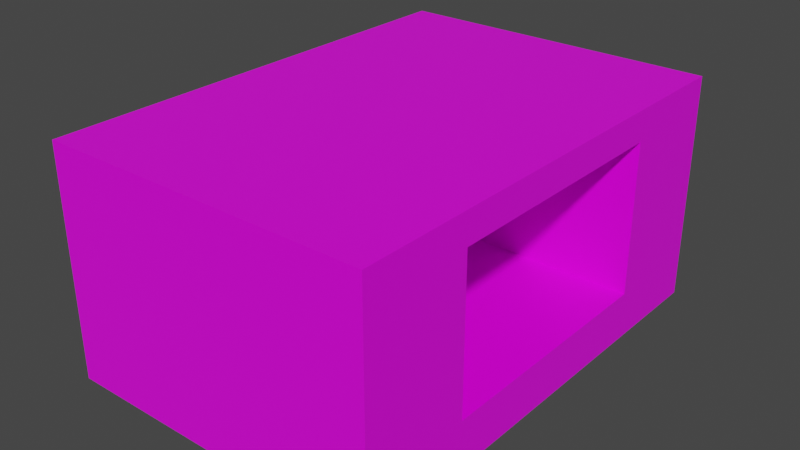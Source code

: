# Source: podium.blend  (saved by Blender 2.82.7; exported with 4.5.12 LTS)
import bpy
from mathutils import Matrix  # noqa: F401  (used for matrix-valued properties, if any)

bpy.ops.wm.read_factory_settings(use_empty=True)
scene = bpy.context.scene
scene.name = 'Scene'

# ---- collections
col_collection = bpy.data.collections.new('Collection'); scene.collection.children.link(col_collection)

# ---- images (referenced by path relative to the original .blend; pixels are not part of the script)
import os
ASSET_DIR = os.environ.get("B2B_ASSET_DIR", "")  # directory of the original .blend (textures are referenced by path, not embedded)
HERE = os.path.dirname(os.path.abspath(__file__))  # packed textures are extracted next to this script under _unpacked/

def load_image(name, relpath, width, height, colorspace="sRGB"):
    """Load a texture the original file referenced (path relative to the .blend, or extracted next to this script)."""
    p = next((c for c in (os.path.join(HERE, relpath), os.path.join(ASSET_DIR, relpath)) if relpath and os.path.exists(c)), "")
    if p:
        img = bpy.data.images.load(p, check_existing=True)
        img.name = name
    else:  # same state as the original file: an image datablock whose file is absent (Cycles renders it pink)
        img = bpy.data.images.new(name, width, height)
        img.source = "FILE"
        img.filepath = "//" + (relpath or name)
    img.colorspace_settings.name = colorspace
    return img
img_podium_texture_png = load_image('podium-texture.png', 'podium-texture.png', 1024, 1024, 'sRGB')

# ---- materials (node trees are filled in below, after node groups)
mat_material = bpy.data.materials.new('Material')
mat_material.alpha_threshold = 0.0
mat_material.use_transparent_shadow = False
mat_material.line_color = (0.0, 0.0, 0.0, 1.0)

# ---- material node trees
mat_material.use_nodes = True; mat_material.node_tree.nodes.clear()
_N = mat_material.node_tree.nodes; _L = mat_material.node_tree.links
n0 = _N.new('ShaderNodeOutputMaterial'); n0.name = 'Material Output'; n0.location = (300, 300)
n1 = _N.new('ShaderNodeBsdfPrincipled'); n1.name = 'Principled BSDF'; n1.location = (10, 300)
n1.distribution = 'GGX'
n1.subsurface_method = 'BURLEY'
n1.inputs[2].default_value = 0.4
n1.inputs[3].default_value = 1.45
n1.inputs[27].default_value = (0.0, 0.0, 0.0, 1.0)
n1.inputs[28].default_value = 1.0
n2 = _N.new('ShaderNodeTexImage'); n2.name = 'Image Texture'; n2.location = (-280, 250)
n2.image = img_podium_texture_png
_L.new(n1.outputs[0], n0.inputs[0])
_L.new(n2.outputs[0], n1.inputs[0])
n0.is_active_output = True

# ---- world
world_world = bpy.data.worlds.new('World'); scene.world = world_world
world_world.use_nodes = True; world_world.node_tree.nodes.clear()
_N = world_world.node_tree.nodes; _L = world_world.node_tree.links
n0 = _N.new('ShaderNodeOutputWorld'); n0.name = 'World Output'; n0.location = (300, 300)
n1 = _N.new('ShaderNodeBackground'); n1.name = 'Background'; n1.location = (10, 300)
n1.inputs[0].default_value = (0.05088, 0.05088, 0.05088, 1.0)
_L.new(n1.outputs[0], n0.inputs[0])
n0.is_active_output = True
world_world.color = (0.05088, 0.05088, 0.05088)
world_world.use_sun_shadow = False
world_world.sun_shadow_jitter_overblur = 0.0

# ---- meshes
me_cube = bpy.data.meshes.new('Cube')
me_cube.from_pydata([(6.902, 9.843, 4.807), (6.902, 9.843, -4.807), (6.902, -9.843, 4.807), (6.902, -9.843, -4.807), (-6.902, 9.843, 4.807), (-6.902, 9.843, -4.807), (-6.902, -9.843, 4.807), (-6.902, -9.843, -4.807), (6.902, -5.147, -4.807), (6.902, 5.282, 4.807), (6.902, -5.147, 3.544), (6.902, 5.282, 3.544), (6.902, -5.147, -2.82), (6.902, 5.282, -2.82), (-2.193, 5.282, 3.544), (-2.193, -5.147, 3.544), (-2.193, -5.147, -2.82), (-2.193, 5.282, -2.82)], [], [(12, 10, 11, 9, 2, 3, 8), (5, 1, 8, 3, 7), (0, 4, 6, 2, 9), (13, 11, 14, 17), (5, 4, 0, 1), (3, 2, 6, 7), (4, 5, 7, 6), (1, 0, 9, 11, 13, 12, 8), (17, 14, 15, 16), (10, 12, 16, 15), (12, 13, 17, 16), (11, 10, 15, 14)])
_uv = me_cube.uv_layers.new(name='UVMap')
_uv.uv.foreach_set('vector', [0.4267, 0.6904, 0.5921, 0.6904, 0.5921, 0.5579, 0.625, 0.5579, 0.625, 0.75, 0.375, 0.75, 0.375, 0.6904, 0.125, 0.5, 0.375, 0.5, 0.375, 0.6904, 0.375, 0.75, 0.125, 0.75, 0.625, 0.5, 0.875, 0.5, 0.875, 0.75, 0.625, 0.75, 0.625, 0.5579, 0.4267, 0.5579, 0.5921, 0.5579, 0.5921, 0.5579, 0.4267, 0.5579, 0.375, 0.25, 0.625, 0.25, 0.625, 0.5, 0.375, 0.5, 0.375, 0.75, 0.625, 0.75, 0.625, 1.0, 0.375, 1.0, 0.625, 0.25, 0.375, 0.25, 0.375, 0.0, 0.625, 0.0, 0.375, 0.5, 0.625, 0.5, 0.625, 0.5579, 0.5921, 0.5579, 0.4267, 0.5579, 0.4267, 0.6904, 0.375, 0.6904, 0.4267, 0.5579, 0.5921, 0.5579, 0.5921, 0.6904, 0.4267, 0.6904, 0.5921, 0.6904, 0.4267, 0.6904, 0.4267, 0.6904, 0.5921, 0.6904, 0.4267, 0.6904, 0.4267, 0.5579, 0.4267, 0.5579, 0.4267, 0.6904, 0.5921, 0.5579, 0.5921, 0.6904, 0.5921, 0.6904, 0.5921, 0.5579])
me_cube.materials.append(mat_material)
me_cube.use_remesh_preserve_volume = False
me_cube.use_remesh_preserve_attributes = False
me_cube.use_mirror_vertex_groups = False
me_cube.update()

# ---- objects
ob_cube = bpy.data.objects.new('Cube', me_cube)

# ---- transforms, parenting, visibility, modifiers, constraints
ob_cube.location = (0.0, 0.0, 0.0)
ob_cube.lock_rotations_4d = False
ob_cube.empty_display_type = 'ARROWS'
ob_cube.lineart.crease_threshold = 0.0

# ---- collection membership
col_collection.objects.link(ob_cube)

# ---- scene / render settings (as saved in the file)
scene.frame_start = 1; scene.frame_end = 250; scene.frame_set(1)
scene.render.engine = 'BLENDER_EEVEE_NEXT'
scene.cycles.use_denoising = False
scene.cycles.samples = 128
scene.cycles.sampling_pattern = 'TABULATED_SOBOL'
scene.cycles.use_adaptive_sampling = False
scene.cycles.use_light_tree = False
scene.view_settings.view_transform = 'Filmic'
bpy.context.view_layer.update()

# ---- added for rendering (the .blend has no active camera and no usable light): camera, sun
cam_auto = bpy.data.cameras.new('AutoCamera')
cam_auto.lens = 50.0
cam_auto.sensor_width = 36.0
cam_auto.clip_end = 1000.0
ob_auto_camera = bpy.data.objects.new('AutoCamera', cam_auto)
scene.collection.objects.link(ob_auto_camera)
ob_auto_camera.location = (23.9586, -28.7503, 19.1669)
ob_auto_camera.rotation_euler = (1.09748, -7.21219e-08, 0.694738)
scene.camera = ob_auto_camera
light_auto_sun = bpy.data.lights.new('AutoSun', 'SUN')
light_auto_sun.energy = 3.0
light_auto_sun.angle = 0.0523599
ob_auto_sun = bpy.data.objects.new('AutoSun', light_auto_sun)
scene.collection.objects.link(ob_auto_sun)
ob_auto_sun.rotation_euler = (0.872665, 0.174533, 0.523599)
bpy.context.view_layer.update()
